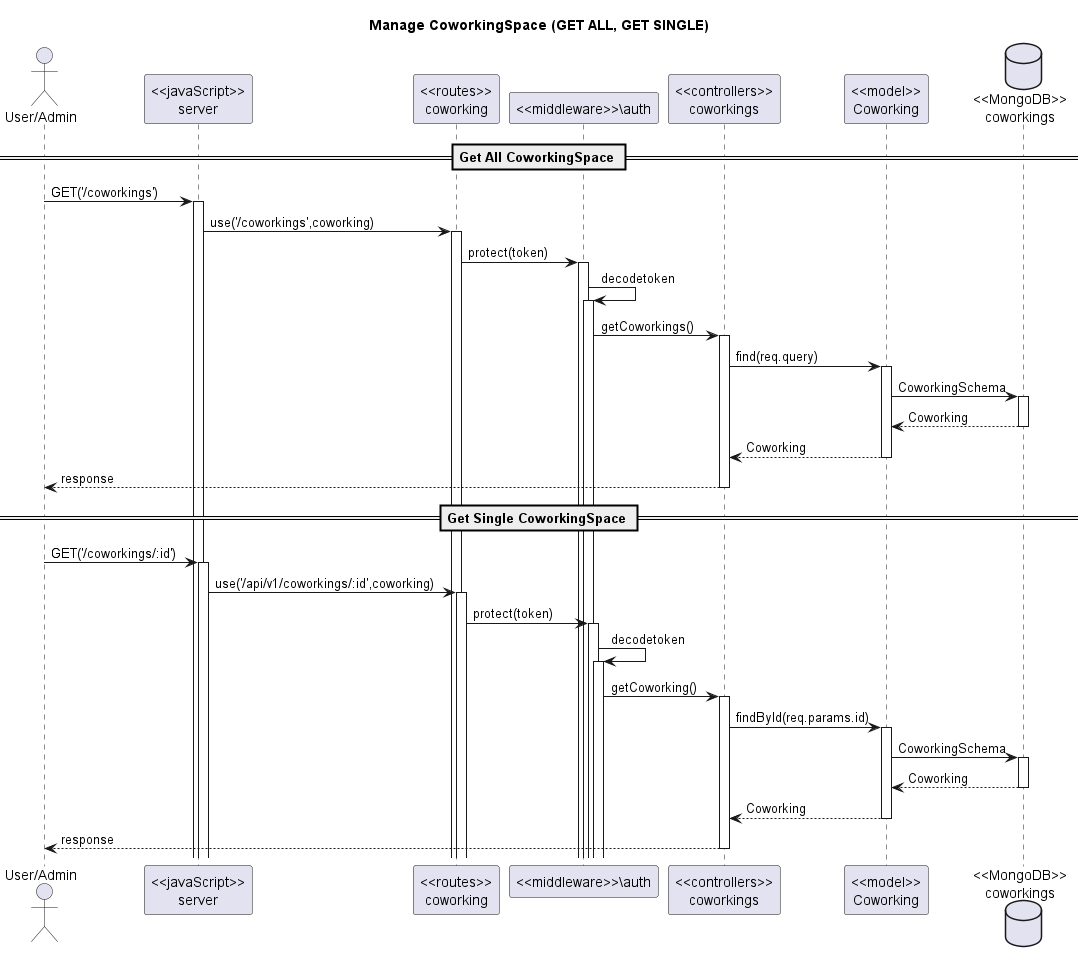

The diagram above was rendered by PlantUML. Its source (embedded in the PNG):
@startuml Manage CoworkingSpace (GET ALL, GET SINGLE)

title "Manage CoworkingSpace (GET ALL, GET SINGLE)"

actor "User/Admin" as user
participant "<<javaScript>>\nserver" as server
participant "<<routes>>\ncoworking" as routerCoworkingSpaces
participant "<<middleware>>\auth" as middleware
participant "<<controllers>>\ncoworkings" as controllersCoworkingSpaces
participant "<<model>>\nCoworking" as modelCoworkingSpace
database "<<MongoDB>>\ncoworkings" as CoworkingSpacesDatabase


== Get All CoworkingSpace ==

user->server ++:GET('/coworkings')
server->routerCoworkingSpaces ++:use('/coworkings',coworking)
routerCoworkingSpaces -> middleware ++:protect(token)
middleware -> middleware ++:decodetoken
middleware -> controllersCoworkingSpaces ++:getCoworkings()
controllersCoworkingSpaces->modelCoworkingSpace ++:find(req.query)
modelCoworkingSpace ->CoworkingSpacesDatabase ++: CoworkingSchema
CoworkingSpacesDatabase --> modelCoworkingSpace --: Coworking
controllersCoworkingSpaces <-- modelCoworkingSpace --:Coworking
controllersCoworkingSpaces -->user --:response



== Get Single CoworkingSpace ==

user->server ++:GET('/coworkings/:id')
server->routerCoworkingSpaces ++:use('/api/v1/coworkings/:id',coworking)
routerCoworkingSpaces -> middleware ++:protect(token)
middleware -> middleware ++:decodetoken
middleware -> controllersCoworkingSpaces ++:getCoworking()
controllersCoworkingSpaces->modelCoworkingSpace ++:findById(req.params.id)
modelCoworkingSpace ->CoworkingSpacesDatabase ++: CoworkingSchema
CoworkingSpacesDatabase --> modelCoworkingSpace --: Coworking
controllersCoworkingSpaces <-- modelCoworkingSpace --:Coworking
controllersCoworkingSpaces -->user --:response

@enduml